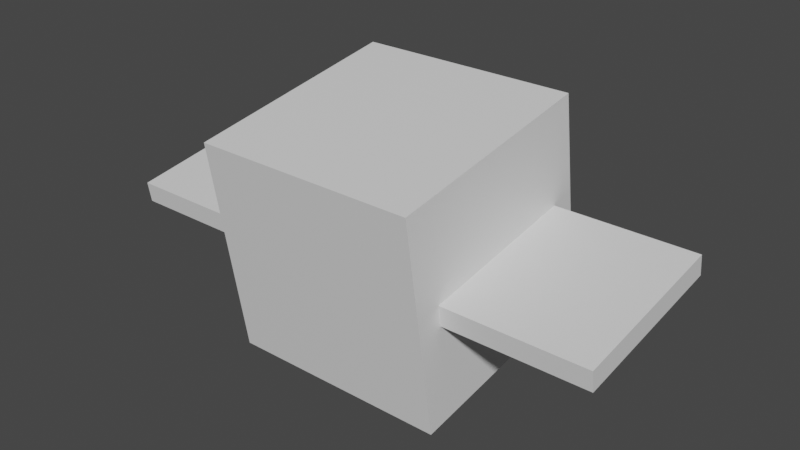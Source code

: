 # Source: wailmer.blend  (saved by Blender 2.81.16; exported with 4.5.12 LTS)
import bpy
from mathutils import Matrix  # noqa: F401  (used for matrix-valued properties, if any)

bpy.ops.wm.read_factory_settings(use_empty=True)
scene = bpy.context.scene
scene.name = 'Scene'

# ---- collections
col_collection = bpy.data.collections.new('Collection'); scene.collection.children.link(col_collection)

# ---- materials (node trees are filled in below, after node groups)
mat_default_obj = bpy.data.materials.new('Default OBJ')
mat_default_obj.use_transparent_shadow = False

# ---- material node trees
mat_default_obj.use_nodes = True; mat_default_obj.node_tree.nodes.clear()
_N = mat_default_obj.node_tree.nodes; _L = mat_default_obj.node_tree.links
n0 = _N.new('ShaderNodeOutputMaterial'); n0.name = 'Material Output'; n0.location = (300, 300)
n1 = _N.new('ShaderNodeBsdfPrincipled'); n1.name = 'Principled BSDF'; n1.location = (10, 300)
n1.distribution = 'GGX'
n1.subsurface_method = 'BURLEY'
n1.inputs[3].default_value = 1.45
n1.inputs[27].default_value = (0.0, 0.0, 0.0, 1.0)
n1.inputs[28].default_value = 1.0
_L.new(n1.outputs[0], n0.inputs[0])
n0.is_active_output = True

# ---- world
world_world = bpy.data.worlds.new('World'); scene.world = world_world
world_world.use_nodes = True; world_world.node_tree.nodes.clear()
_N = world_world.node_tree.nodes; _L = world_world.node_tree.links
n0 = _N.new('ShaderNodeOutputWorld'); n0.name = 'World Output'; n0.location = (300, 300)
n1 = _N.new('ShaderNodeBackground'); n1.name = 'Background'; n1.location = (10, 300)
n1.inputs[0].default_value = (0.05088, 0.05088, 0.05088, 1.0)
_L.new(n1.outputs[0], n0.inputs[0])
n0.is_active_output = True
world_world.color = (0.05088, 0.05088, 0.05088)
world_world.use_sun_shadow = False
world_world.sun_shadow_jitter_overblur = 0.0

# ---- meshes
me_right_fin = bpy.data.meshes.new('Right_fin')
me_right_fin.from_pydata([(0.875, 0.01649, -0.5036), (0.0, 0.01649, -0.5036), (0.0, 0.1399, -0.4841), (0.875, 0.1399, -0.4841), (0.0, -0.1399, 0.4841), (0.875, -0.1399, 0.4841), (0.875, -0.01649, 0.5036), (0.0, -0.01649, 0.5036)], [], [(0, 1, 2, 3), (4, 5, 6, 7), (3, 2, 7, 6), (5, 4, 1, 0), (5, 0, 3, 6), (1, 4, 7, 2)])
_uv = me_right_fin.uv_layers.new(name='UVMap')
_uv.uv.foreach_set('vector', [0.6094, 0.5312, 0.7188, 0.5312, 0.7188, 0.5469, 0.6094, 0.5469, 0.8438, 0.5312, 0.9531, 0.5312, 0.9531, 0.5469, 0.8438, 0.5469, 0.6094, 0.5469, 0.7188, 0.5469, 0.7188, 0.6719, 0.6094, 0.6719, 0.7188, 0.5469, 0.8281, 0.5469, 0.8281, 0.6719, 0.7188, 0.6719, 0.4844, 0.5312, 0.6094, 0.5312, 0.6094, 0.5469, 0.4844, 0.5469, 0.7188, 0.5312, 0.8438, 0.5312, 0.8438, 0.5469, 0.7188, 0.5469])
me_right_fin.materials.append(mat_default_obj)
me_right_fin.use_remesh_fix_poles = True
me_right_fin.use_remesh_preserve_attributes = False
me_right_fin.use_mirror_vertex_groups = False
me_right_fin.update()
me_body = bpy.data.meshes.new('Body')
me_body.from_pydata([(0.6562, -0.5455, -0.7508), (-0.6562, -0.5455, -0.7508), (-0.6562, 0.7508, -0.5455), (0.6562, 0.7508, -0.5455), (-0.6562, -0.7508, 0.5455), (0.6562, -0.7508, 0.5455), (0.6562, 0.5455, 0.7508), (-0.6562, 0.5455, 0.7508)], [], [(0, 1, 2, 3), (4, 5, 6, 7), (3, 2, 7, 6), (5, 4, 1, 0), (5, 0, 3, 6), (1, 4, 7, 2)])
_uv = me_body.uv_layers.new(name='UVMap')
_uv.uv.foreach_set('vector', [0.1641, 0.6719, 0.3281, 0.6719, 0.3281, 0.8359, 0.1641, 0.8359, 0.4922, 0.6719, 0.6562, 0.6719, 0.6562, 0.8359, 0.4922, 0.8359, 0.1641, 0.8359, 0.3281, 0.8359, 0.3281, 1.0, 0.1641, 1.0, 0.3281, 0.8359, 0.4922, 0.8359, 0.4922, 1.0, 0.3281, 1.0, 0.0, 0.6719, 0.1641, 0.6719, 0.1641, 0.8359, 0.0, 0.8359, 0.3281, 0.6719, 0.4922, 0.6719, 0.4922, 0.8359, 0.3281, 0.8359])
me_body.materials.append(mat_default_obj)
me_body.use_remesh_fix_poles = True
me_body.use_remesh_preserve_attributes = False
me_body.use_mirror_vertex_groups = False
me_body.update()
me_left_fin = bpy.data.meshes.new('Left_fin')
me_left_fin.from_pydata([(0.0, 0.01649, -0.5036), (-0.875, 0.01649, -0.5036), (-0.875, 0.1399, -0.4841), (0.0, 0.1399, -0.4841), (-0.875, -0.1399, 0.4841), (0.0, -0.1399, 0.4841), (0.0, -0.01649, 0.5036), (-0.875, -0.01649, 0.5036)], [], [(0, 1, 2, 3), (4, 5, 6, 7), (3, 2, 7, 6), (5, 4, 1, 0), (5, 0, 3, 6), (1, 4, 7, 2)])
_uv = me_left_fin.uv_layers.new(name='UVMap')
_uv.uv.foreach_set('vector', [0.125, 0.5312, 0.2344, 0.5312, 0.2344, 0.5469, 0.125, 0.5469, 0.3594, 0.5312, 0.4688, 0.5312, 0.4688, 0.5469, 0.3594, 0.5469, 0.125, 0.5469, 0.2344, 0.5469, 0.2344, 0.6719, 0.125, 0.6719, 0.2344, 0.5469, 0.3438, 0.5469, 0.3438, 0.6719, 0.2344, 0.6719, 0.0, 0.5312, 0.125, 0.5312, 0.125, 0.5469, 0.0, 0.5469, 0.2344, 0.5312, 0.3594, 0.5312, 0.3594, 0.5469, 0.2344, 0.5469])
me_left_fin.materials.append(mat_default_obj)
me_left_fin.use_remesh_fix_poles = True
me_left_fin.use_remesh_preserve_attributes = False
me_left_fin.use_mirror_vertex_groups = False
me_left_fin.update()

# ---- objects
ob_right_fin = bpy.data.objects.new('Right_fin', me_right_fin)
ob_body = bpy.data.objects.new('Body', me_body)
ob_left_fin = bpy.data.objects.new('Left_fin', me_left_fin)

# ---- transforms, parenting, visibility, modifiers, constraints
ob_right_fin.parent = ob_body
ob_right_fin.matrix_parent_inverse = Matrix(((1.0, 0.0, 0.0, -0.0), (0.0, -1.629e-07, 1.0, -0.7794), (0.0, -1.0, -1.629e-07, 2.695e-07), (-0.0, 0.0, -0.0, 1.0)))
ob_right_fin.location = (0.625, 1.192e-07, 0.7794)
ob_right_fin.rotation_euler = (1.571, -0.0, 0.0)
ob_right_fin.lineart.crease_threshold = 0.0
ob_body.location = (0.0, 1.426e-07, 0.7794)
ob_body.rotation_euler = (1.571, -0.0, 0.0)
ob_body.lineart.crease_threshold = 0.0
ob_left_fin.parent = ob_body
ob_left_fin.matrix_parent_inverse = Matrix(((1.0, 0.0, 0.0, -0.0), (0.0, -1.629e-07, 1.0, -0.7794), (0.0, -1.0, -1.629e-07, 2.695e-07), (-0.0, 0.0, -0.0, 1.0)))
ob_left_fin.location = (-0.625, 1.192e-07, 0.7794)
ob_left_fin.rotation_euler = (1.571, -0.0, 0.0)
ob_left_fin.lineart.crease_threshold = 0.0

# ---- collection membership
col_collection.objects.link(ob_right_fin)
col_collection.objects.link(ob_body)
col_collection.objects.link(ob_left_fin)

# ---- scene / render settings (as saved in the file)
scene.frame_start = 1; scene.frame_end = 250; scene.frame_set(1)
scene.render.engine = 'BLENDER_EEVEE_NEXT'
scene.cycles.use_denoising = False
scene.cycles.samples = 128
scene.cycles.sampling_pattern = 'TABULATED_SOBOL'
scene.cycles.use_adaptive_sampling = False
scene.cycles.use_light_tree = False
scene.view_settings.view_transform = 'Filmic'
bpy.context.view_layer.update()

# ---- added for rendering (the .blend has no active camera and no usable light): camera, sun
cam_auto = bpy.data.cameras.new('AutoCamera')
cam_auto.lens = 50.0
cam_auto.sensor_width = 36.0
cam_auto.clip_end = 1000.0
ob_auto_camera = bpy.data.objects.new('AutoCamera', cam_auto)
scene.collection.objects.link(ob_auto_camera)
ob_auto_camera.location = (3.40075, -4.0809, 3.49999)
ob_auto_camera.rotation_euler = (1.09748, -7.21219e-08, 0.694738)
scene.camera = ob_auto_camera
light_auto_sun = bpy.data.lights.new('AutoSun', 'SUN')
light_auto_sun.energy = 3.0
light_auto_sun.angle = 0.0523599
ob_auto_sun = bpy.data.objects.new('AutoSun', light_auto_sun)
scene.collection.objects.link(ob_auto_sun)
ob_auto_sun.rotation_euler = (0.872665, 0.174533, 0.523599)
bpy.context.view_layer.update()
